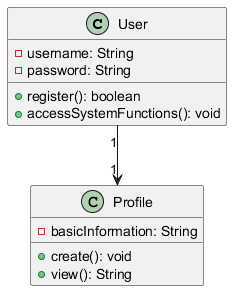

The diagram above was rendered by PlantUML. Its source (embedded in the PNG):
@startuml
class User {
    - username: String
    - password: String
    + register(): boolean
    + accessSystemFunctions(): void
}

class Profile {
    - basicInformation: String
    + create(): void
    + view(): String
}

User "1" --> "1" Profile
@enduml